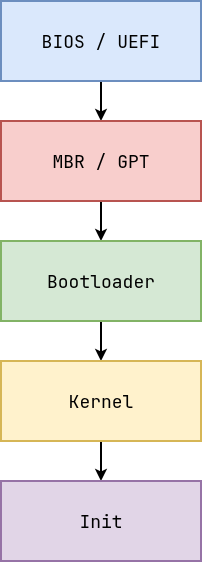

The diagram above was exported from draw.io. Its source (the exported page's mxGraphModel, read from the mxfile embedded in the PNG):
<mxGraphModel dx="1414" dy="844" grid="1" gridSize="10" guides="1" tooltips="1" connect="1" arrows="1" fold="1" page="1" pageScale="1" pageWidth="1100" pageHeight="850" math="0" shadow="0">
  <root>
    <mxCell id="0" />
    <mxCell id="1" parent="0" />
    <mxCell id="_MjNfm7f4uPL6_z4iJ1J-6" edge="1" parent="1" source="_MjNfm7f4uPL6_z4iJ1J-1" style="edgeStyle=orthogonalEdgeStyle;rounded=0;orthogonalLoop=1;jettySize=auto;html=1;exitX=0.5;exitY=1;exitDx=0;exitDy=0;entryX=0.5;entryY=0;entryDx=0;entryDy=0;fontFamily=Helvetica;fontSize=12;fontColor=default;strokeWidth=2;" target="_MjNfm7f4uPL6_z4iJ1J-2">
      <mxGeometry relative="1" as="geometry" />
    </mxCell>
    <mxCell id="_MjNfm7f4uPL6_z4iJ1J-1" parent="1" style="rounded=0;whiteSpace=wrap;html=1;strokeWidth=2;fillColor=#dae8fc;strokeColor=#6c8ebf;" value="&lt;font face=&quot;JetBrains Mono&quot; style=&quot;font-size: 18px;&quot;&gt;BIOS / UEFI&lt;/font&gt;" vertex="1">
      <mxGeometry height="80" width="200" x="440" y="40" as="geometry" />
    </mxCell>
    <mxCell id="_MjNfm7f4uPL6_z4iJ1J-7" edge="1" parent="1" source="_MjNfm7f4uPL6_z4iJ1J-2" style="edgeStyle=orthogonalEdgeStyle;shape=connector;rounded=0;orthogonalLoop=1;jettySize=auto;html=1;exitX=0.5;exitY=1;exitDx=0;exitDy=0;entryX=0.5;entryY=0;entryDx=0;entryDy=0;strokeColor=default;strokeWidth=2;align=center;verticalAlign=middle;fontFamily=Helvetica;fontSize=12;fontColor=default;labelBackgroundColor=default;endArrow=classic;" target="_MjNfm7f4uPL6_z4iJ1J-3">
      <mxGeometry relative="1" as="geometry" />
    </mxCell>
    <mxCell id="_MjNfm7f4uPL6_z4iJ1J-2" parent="1" style="rounded=0;whiteSpace=wrap;html=1;strokeWidth=2;fillColor=#f8cecc;strokeColor=#b85450;" value="&lt;font face=&quot;JetBrains Mono&quot; style=&quot;font-size: 18px;&quot;&gt;MBR / GPT&lt;/font&gt;" vertex="1">
      <mxGeometry height="80" width="200" x="440" y="160" as="geometry" />
    </mxCell>
    <mxCell id="_MjNfm7f4uPL6_z4iJ1J-8" edge="1" parent="1" source="_MjNfm7f4uPL6_z4iJ1J-3" style="edgeStyle=orthogonalEdgeStyle;shape=connector;rounded=0;orthogonalLoop=1;jettySize=auto;html=1;exitX=0.5;exitY=1;exitDx=0;exitDy=0;entryX=0.5;entryY=0;entryDx=0;entryDy=0;strokeColor=default;strokeWidth=2;align=center;verticalAlign=middle;fontFamily=Helvetica;fontSize=12;fontColor=default;labelBackgroundColor=default;endArrow=classic;" target="_MjNfm7f4uPL6_z4iJ1J-4">
      <mxGeometry relative="1" as="geometry" />
    </mxCell>
    <mxCell id="_MjNfm7f4uPL6_z4iJ1J-3" parent="1" style="rounded=0;whiteSpace=wrap;html=1;strokeWidth=2;fillColor=#d5e8d4;strokeColor=#82b366;" value="&lt;font face=&quot;JetBrains Mono&quot; style=&quot;font-size: 18px;&quot;&gt;Bootloader&lt;/font&gt;" vertex="1">
      <mxGeometry height="80" width="200" x="440" y="280" as="geometry" />
    </mxCell>
    <mxCell id="_MjNfm7f4uPL6_z4iJ1J-9" edge="1" parent="1" source="_MjNfm7f4uPL6_z4iJ1J-4" style="edgeStyle=orthogonalEdgeStyle;shape=connector;rounded=0;orthogonalLoop=1;jettySize=auto;html=1;exitX=0.5;exitY=1;exitDx=0;exitDy=0;strokeColor=default;strokeWidth=2;align=center;verticalAlign=middle;fontFamily=Helvetica;fontSize=12;fontColor=default;labelBackgroundColor=default;endArrow=classic;" target="_MjNfm7f4uPL6_z4iJ1J-5">
      <mxGeometry relative="1" as="geometry" />
    </mxCell>
    <mxCell id="_MjNfm7f4uPL6_z4iJ1J-4" parent="1" style="rounded=0;whiteSpace=wrap;html=1;strokeWidth=2;fillColor=#fff2cc;strokeColor=#d6b656;" value="&lt;font face=&quot;JetBrains Mono&quot; style=&quot;font-size: 18px;&quot;&gt;Kernel&lt;/font&gt;" vertex="1">
      <mxGeometry height="80" width="200" x="440" y="400" as="geometry" />
    </mxCell>
    <mxCell id="_MjNfm7f4uPL6_z4iJ1J-5" parent="1" style="rounded=0;whiteSpace=wrap;html=1;strokeWidth=2;fillColor=#e1d5e7;strokeColor=#9673a6;" value="&lt;font face=&quot;JetBrains Mono&quot; style=&quot;font-size: 18px;&quot;&gt;Init&lt;/font&gt;" vertex="1">
      <mxGeometry height="80" width="200" x="440" y="520" as="geometry" />
    </mxCell>
  </root>
</mxGraphModel>